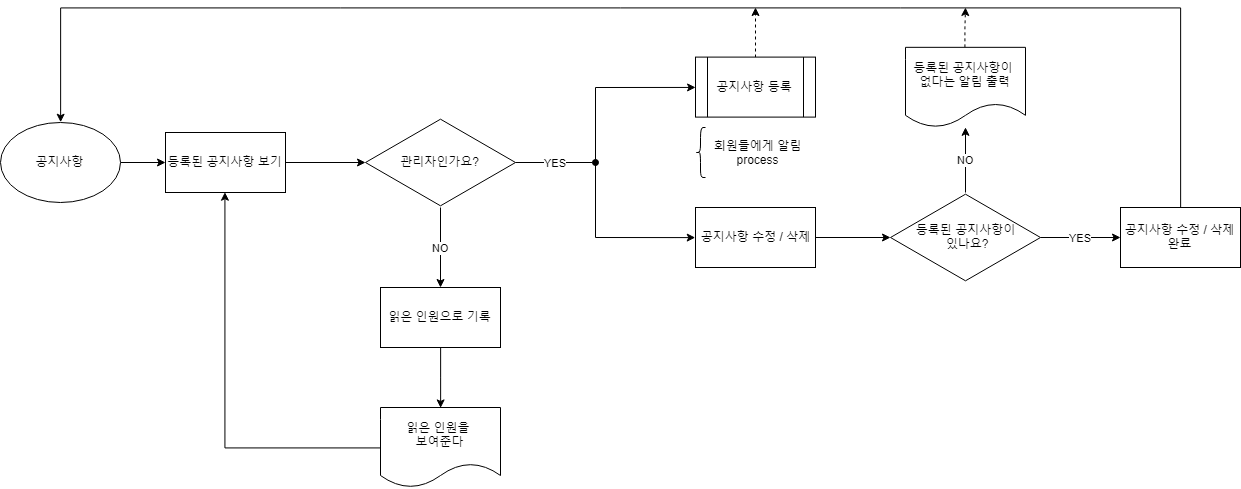

The diagram above was exported from draw.io. Its source (the exported page's mxGraphModel, read from the mxfile embedded in the PNG):
<mxGraphModel dx="1547" dy="721" grid="1" gridSize="10" guides="1" tooltips="1" connect="1" arrows="1" fold="1" page="1" pageScale="1" pageWidth="827" pageHeight="1169" math="0" shadow="0">
  <root>
    <mxCell id="0" />
    <mxCell id="1" parent="0" />
    <mxCell id="P4TZ7wKaNKl6dzTxR2be-11" value="YES" style="edgeStyle=orthogonalEdgeStyle;rounded=0;orthogonalLoop=1;jettySize=auto;html=1;endArrow=oval;endFill=1;" edge="1" parent="1" source="P4TZ7wKaNKl6dzTxR2be-9">
      <mxGeometry relative="1" as="geometry">
        <mxPoint x="615" y="265" as="targetPoint" />
      </mxGeometry>
    </mxCell>
    <mxCell id="P4TZ7wKaNKl6dzTxR2be-50" value="NO" style="edgeStyle=orthogonalEdgeStyle;rounded=0;orthogonalLoop=1;jettySize=auto;html=1;endArrow=classic;endFill=1;" edge="1" parent="1" source="P4TZ7wKaNKl6dzTxR2be-9">
      <mxGeometry relative="1" as="geometry">
        <mxPoint x="460" y="390" as="targetPoint" />
      </mxGeometry>
    </mxCell>
    <mxCell id="P4TZ7wKaNKl6dzTxR2be-9" value="관리자인가요?&lt;br&gt;" style="html=1;whiteSpace=wrap;aspect=fixed;shape=isoRectangle;" vertex="1" parent="1">
      <mxGeometry x="385" y="220" width="150" height="90" as="geometry" />
    </mxCell>
    <mxCell id="P4TZ7wKaNKl6dzTxR2be-35" value="" style="edgeStyle=orthogonalEdgeStyle;rounded=0;orthogonalLoop=1;jettySize=auto;html=1;endArrow=classic;endFill=1;" edge="1" parent="1" source="P4TZ7wKaNKl6dzTxR2be-13" target="P4TZ7wKaNKl6dzTxR2be-9">
      <mxGeometry relative="1" as="geometry" />
    </mxCell>
    <mxCell id="P4TZ7wKaNKl6dzTxR2be-13" value="등록된 공지사항 보기" style="rounded=0;whiteSpace=wrap;html=1;" vertex="1" parent="1">
      <mxGeometry x="185" y="235" width="120" height="60" as="geometry" />
    </mxCell>
    <mxCell id="P4TZ7wKaNKl6dzTxR2be-77" value="" style="edgeStyle=orthogonalEdgeStyle;rounded=0;orthogonalLoop=1;jettySize=auto;html=1;endArrow=classic;endFill=1;" edge="1" parent="1" source="P4TZ7wKaNKl6dzTxR2be-39" target="P4TZ7wKaNKl6dzTxR2be-78">
      <mxGeometry relative="1" as="geometry">
        <mxPoint x="915" y="340" as="targetPoint" />
      </mxGeometry>
    </mxCell>
    <mxCell id="P4TZ7wKaNKl6dzTxR2be-39" value="공지사항 수정 / 삭제" style="rounded=0;whiteSpace=wrap;html=1;" vertex="1" parent="1">
      <mxGeometry x="715" y="310" width="120" height="60" as="geometry" />
    </mxCell>
    <mxCell id="P4TZ7wKaNKl6dzTxR2be-93" value="" style="edgeStyle=orthogonalEdgeStyle;rounded=0;orthogonalLoop=1;jettySize=auto;html=1;endArrow=classic;endFill=1;dashed=1;" edge="1" parent="1">
      <mxGeometry relative="1" as="geometry">
        <mxPoint x="775" y="160.00000000000006" as="sourcePoint" />
        <mxPoint x="775" y="110" as="targetPoint" />
      </mxGeometry>
    </mxCell>
    <mxCell id="P4TZ7wKaNKl6dzTxR2be-53" value="" style="edgeStyle=orthogonalEdgeStyle;rounded=0;orthogonalLoop=1;jettySize=auto;html=1;endArrow=classic;endFill=1;entryX=0.5;entryY=0;entryDx=0;entryDy=0;" edge="1" parent="1" source="P4TZ7wKaNKl6dzTxR2be-51" target="P4TZ7wKaNKl6dzTxR2be-95">
      <mxGeometry relative="1" as="geometry">
        <mxPoint x="460" y="530" as="targetPoint" />
      </mxGeometry>
    </mxCell>
    <mxCell id="P4TZ7wKaNKl6dzTxR2be-51" value="읽은 인원으로 기록" style="rounded=0;whiteSpace=wrap;html=1;" vertex="1" parent="1">
      <mxGeometry x="400" y="390" width="120" height="60" as="geometry" />
    </mxCell>
    <mxCell id="P4TZ7wKaNKl6dzTxR2be-55" value="" style="edgeStyle=orthogonalEdgeStyle;rounded=0;orthogonalLoop=1;jettySize=auto;html=1;endArrow=classic;endFill=1;entryX=0.5;entryY=1;entryDx=0;entryDy=0;" edge="1" parent="1" source="P4TZ7wKaNKl6dzTxR2be-95" target="P4TZ7wKaNKl6dzTxR2be-13">
      <mxGeometry relative="1" as="geometry">
        <mxPoint x="400" y="560" as="sourcePoint" />
        <mxPoint x="320" y="560" as="targetPoint" />
      </mxGeometry>
    </mxCell>
    <mxCell id="P4TZ7wKaNKl6dzTxR2be-31" value="" style="endArrow=classic;html=1;entryX=0;entryY=0.5;entryDx=0;entryDy=0;" edge="1" parent="1">
      <mxGeometry width="50" height="50" relative="1" as="geometry">
        <mxPoint x="615" y="190" as="sourcePoint" />
        <mxPoint x="715.0689655172414" y="189.9310344827586" as="targetPoint" />
      </mxGeometry>
    </mxCell>
    <mxCell id="P4TZ7wKaNKl6dzTxR2be-32" value="" style="endArrow=none;html=1;" edge="1" parent="1">
      <mxGeometry width="50" height="50" relative="1" as="geometry">
        <mxPoint x="615" y="340" as="sourcePoint" />
        <mxPoint x="615" y="190" as="targetPoint" />
      </mxGeometry>
    </mxCell>
    <mxCell id="P4TZ7wKaNKl6dzTxR2be-68" value="" style="edgeStyle=orthogonalEdgeStyle;rounded=0;orthogonalLoop=1;jettySize=auto;html=1;endArrow=classic;endFill=1;" edge="1" parent="1" source="P4TZ7wKaNKl6dzTxR2be-67" target="P4TZ7wKaNKl6dzTxR2be-13">
      <mxGeometry relative="1" as="geometry" />
    </mxCell>
    <mxCell id="P4TZ7wKaNKl6dzTxR2be-67" value="공지사항" style="ellipse;whiteSpace=wrap;html=1;" vertex="1" parent="1">
      <mxGeometry x="20" y="225" width="120" height="80" as="geometry" />
    </mxCell>
    <mxCell id="P4TZ7wKaNKl6dzTxR2be-73" value="" style="endArrow=classic;html=1;entryX=0;entryY=0.5;entryDx=0;entryDy=0;" edge="1" parent="1">
      <mxGeometry width="50" height="50" relative="1" as="geometry">
        <mxPoint x="615" y="340" as="sourcePoint" />
        <mxPoint x="714.7241379310344" y="340.1034482758621" as="targetPoint" />
      </mxGeometry>
    </mxCell>
    <mxCell id="P4TZ7wKaNKl6dzTxR2be-83" value="NO" style="edgeStyle=orthogonalEdgeStyle;rounded=0;orthogonalLoop=1;jettySize=auto;html=1;endArrow=classic;endFill=1;" edge="1" parent="1" source="P4TZ7wKaNKl6dzTxR2be-78" target="P4TZ7wKaNKl6dzTxR2be-87">
      <mxGeometry relative="1" as="geometry">
        <mxPoint x="985" y="215" as="targetPoint" />
      </mxGeometry>
    </mxCell>
    <mxCell id="P4TZ7wKaNKl6dzTxR2be-85" value="YES" style="edgeStyle=orthogonalEdgeStyle;rounded=0;orthogonalLoop=1;jettySize=auto;html=1;endArrow=classic;endFill=1;" edge="1" parent="1" source="P4TZ7wKaNKl6dzTxR2be-78">
      <mxGeometry relative="1" as="geometry">
        <mxPoint x="1140" y="340" as="targetPoint" />
      </mxGeometry>
    </mxCell>
    <mxCell id="P4TZ7wKaNKl6dzTxR2be-78" value="등록된 공지사항이&lt;br&gt;&amp;nbsp;있나요?" style="html=1;whiteSpace=wrap;aspect=fixed;shape=isoRectangle;" vertex="1" parent="1">
      <mxGeometry x="910" y="295" width="150" height="90" as="geometry" />
    </mxCell>
    <mxCell id="P4TZ7wKaNKl6dzTxR2be-89" value="" style="edgeStyle=orthogonalEdgeStyle;rounded=0;orthogonalLoop=1;jettySize=auto;html=1;endArrow=classic;endFill=1;entryX=0.5;entryY=0;entryDx=0;entryDy=0;" edge="1" parent="1" source="P4TZ7wKaNKl6dzTxR2be-86" target="P4TZ7wKaNKl6dzTxR2be-67">
      <mxGeometry relative="1" as="geometry">
        <mxPoint x="780" y="120" as="targetPoint" />
        <Array as="points">
          <mxPoint x="1200" y="110" />
          <mxPoint x="80" y="110" />
        </Array>
      </mxGeometry>
    </mxCell>
    <mxCell id="P4TZ7wKaNKl6dzTxR2be-86" value="공지사항 수정 / 삭제 완료" style="rounded=0;whiteSpace=wrap;html=1;" vertex="1" parent="1">
      <mxGeometry x="1140" y="310" width="120" height="60" as="geometry" />
    </mxCell>
    <mxCell id="P4TZ7wKaNKl6dzTxR2be-91" value="" style="edgeStyle=orthogonalEdgeStyle;rounded=0;orthogonalLoop=1;jettySize=auto;html=1;endArrow=classic;endFill=1;dashed=1;" edge="1" parent="1" source="P4TZ7wKaNKl6dzTxR2be-87">
      <mxGeometry relative="1" as="geometry">
        <mxPoint x="985" y="110" as="targetPoint" />
      </mxGeometry>
    </mxCell>
    <mxCell id="P4TZ7wKaNKl6dzTxR2be-87" value="등록된 공지사항이 &lt;br&gt;없다는 알림 출력" style="shape=document;whiteSpace=wrap;html=1;boundedLbl=1;" vertex="1" parent="1">
      <mxGeometry x="925" y="149.83333333333331" width="120" height="80" as="geometry" />
    </mxCell>
    <mxCell id="P4TZ7wKaNKl6dzTxR2be-95" value="읽은 인원을 &lt;br&gt;보여준다" style="shape=document;whiteSpace=wrap;html=1;boundedLbl=1;" vertex="1" parent="1">
      <mxGeometry x="400" y="510" width="120" height="80" as="geometry" />
    </mxCell>
    <mxCell id="P4TZ7wKaNKl6dzTxR2be-96" value="공지사항 등록" style="shape=process;whiteSpace=wrap;html=1;backgroundOutline=1;" vertex="1" parent="1">
      <mxGeometry x="715" y="159.6034482758621" width="120" height="60" as="geometry" />
    </mxCell>
    <mxCell id="P4TZ7wKaNKl6dzTxR2be-97" value="" style="shape=curlyBracket;whiteSpace=wrap;html=1;rounded=1;" vertex="1" parent="1">
      <mxGeometry x="715" y="230" width="10" height="50" as="geometry" />
    </mxCell>
    <mxCell id="P4TZ7wKaNKl6dzTxR2be-99" value="회원들에게 알림 process" style="text;html=1;strokeColor=none;fillColor=none;align=center;verticalAlign=middle;whiteSpace=wrap;rounded=0;" vertex="1" parent="1">
      <mxGeometry x="725" y="230" width="105" height="50" as="geometry" />
    </mxCell>
  </root>
</mxGraphModel>